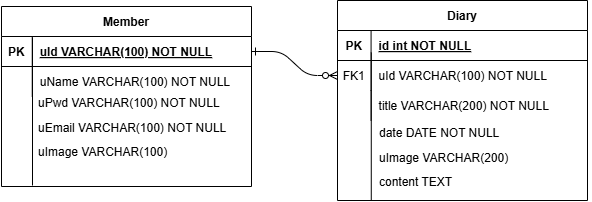

The diagram above was exported from draw.io. Its source (the exported page's mxGraphModel, read from the mxfile embedded in the PNG):
<mxGraphModel dx="810" dy="454" grid="0" gridSize="10" guides="1" tooltips="1" connect="1" arrows="1" fold="1" page="1" pageScale="1" pageWidth="850" pageHeight="1100" background="none" math="0" shadow="0" extFonts="Permanent Marker^https://fonts.googleapis.com/css?family=Permanent+Marker">
  <root>
    <mxCell id="0" />
    <mxCell id="1" parent="0" />
    <mxCell id="C-vyLk0tnHw3VtMMgP7b-1" value="" style="edgeStyle=entityRelationEdgeStyle;endArrow=ERzeroToMany;startArrow=ERone;endFill=1;startFill=0;" parent="1" source="C-vyLk0tnHw3VtMMgP7b-24" target="C-vyLk0tnHw3VtMMgP7b-6" edge="1">
      <mxGeometry width="100" height="100" relative="1" as="geometry">
        <mxPoint x="340" y="720" as="sourcePoint" />
        <mxPoint x="440" y="620" as="targetPoint" />
      </mxGeometry>
    </mxCell>
    <mxCell id="C-vyLk0tnHw3VtMMgP7b-2" value="Diary" style="shape=table;startSize=30;container=1;collapsible=1;childLayout=tableLayout;fixedRows=1;rowLines=0;fontStyle=1;align=center;resizeLast=1;" parent="1" vertex="1">
      <mxGeometry x="457" y="118" width="250" height="200" as="geometry" />
    </mxCell>
    <mxCell id="C-vyLk0tnHw3VtMMgP7b-3" value="" style="shape=partialRectangle;collapsible=0;dropTarget=0;pointerEvents=0;fillColor=none;points=[[0,0.5],[1,0.5]];portConstraint=eastwest;top=0;left=0;right=0;bottom=1;" parent="C-vyLk0tnHw3VtMMgP7b-2" vertex="1">
      <mxGeometry y="30" width="250" height="30" as="geometry" />
    </mxCell>
    <mxCell id="C-vyLk0tnHw3VtMMgP7b-4" value="PK" style="shape=partialRectangle;overflow=hidden;connectable=0;fillColor=none;top=0;left=0;bottom=0;right=0;fontStyle=1;" parent="C-vyLk0tnHw3VtMMgP7b-3" vertex="1">
      <mxGeometry width="33.583333333333314" height="30" as="geometry">
        <mxRectangle width="33.583333333333314" height="30" as="alternateBounds" />
      </mxGeometry>
    </mxCell>
    <mxCell id="C-vyLk0tnHw3VtMMgP7b-5" value="id int NOT NULL " style="shape=partialRectangle;overflow=hidden;connectable=0;fillColor=none;top=0;left=0;bottom=0;right=0;align=left;spacingLeft=6;fontStyle=5;" parent="C-vyLk0tnHw3VtMMgP7b-3" vertex="1">
      <mxGeometry x="33.583333333333314" width="216.41666666666669" height="30" as="geometry">
        <mxRectangle width="216.41666666666669" height="30" as="alternateBounds" />
      </mxGeometry>
    </mxCell>
    <mxCell id="C-vyLk0tnHw3VtMMgP7b-6" value="" style="shape=partialRectangle;collapsible=0;dropTarget=0;pointerEvents=0;fillColor=none;points=[[0,0.5],[1,0.5]];portConstraint=eastwest;top=0;left=0;right=0;bottom=0;" parent="C-vyLk0tnHw3VtMMgP7b-2" vertex="1">
      <mxGeometry y="60" width="250" height="30" as="geometry" />
    </mxCell>
    <mxCell id="C-vyLk0tnHw3VtMMgP7b-7" value="FK1" style="shape=partialRectangle;overflow=hidden;connectable=0;fillColor=none;top=0;left=0;bottom=0;right=0;" parent="C-vyLk0tnHw3VtMMgP7b-6" vertex="1">
      <mxGeometry width="33.583333333333314" height="30" as="geometry">
        <mxRectangle width="33.583333333333314" height="30" as="alternateBounds" />
      </mxGeometry>
    </mxCell>
    <mxCell id="C-vyLk0tnHw3VtMMgP7b-8" value="uId VARCHAR(100) NOT NULL" style="shape=partialRectangle;overflow=hidden;connectable=0;fillColor=none;top=0;left=0;bottom=0;right=0;align=left;spacingLeft=6;" parent="C-vyLk0tnHw3VtMMgP7b-6" vertex="1">
      <mxGeometry x="33.583333333333314" width="216.41666666666669" height="30" as="geometry">
        <mxRectangle width="216.41666666666669" height="30" as="alternateBounds" />
      </mxGeometry>
    </mxCell>
    <mxCell id="C-vyLk0tnHw3VtMMgP7b-9" value="" style="shape=partialRectangle;collapsible=0;dropTarget=0;pointerEvents=0;fillColor=none;points=[[0,0.5],[1,0.5]];portConstraint=eastwest;top=0;left=0;right=0;bottom=0;" parent="C-vyLk0tnHw3VtMMgP7b-2" vertex="1">
      <mxGeometry y="90" width="250" height="30" as="geometry" />
    </mxCell>
    <mxCell id="C-vyLk0tnHw3VtMMgP7b-10" value="" style="shape=partialRectangle;overflow=hidden;connectable=0;fillColor=none;top=0;left=0;bottom=0;right=0;" parent="C-vyLk0tnHw3VtMMgP7b-9" vertex="1">
      <mxGeometry width="33.583333333333314" height="30" as="geometry">
        <mxRectangle width="33.583333333333314" height="30" as="alternateBounds" />
      </mxGeometry>
    </mxCell>
    <mxCell id="C-vyLk0tnHw3VtMMgP7b-11" value="title VARCHAR(200) NOT NULL" style="shape=partialRectangle;overflow=hidden;connectable=0;fillColor=none;top=0;left=0;bottom=0;right=0;align=left;spacingLeft=6;" parent="C-vyLk0tnHw3VtMMgP7b-9" vertex="1">
      <mxGeometry x="33.583333333333314" width="216.41666666666669" height="30" as="geometry">
        <mxRectangle width="216.41666666666669" height="30" as="alternateBounds" />
      </mxGeometry>
    </mxCell>
    <mxCell id="C-vyLk0tnHw3VtMMgP7b-23" value="Member" style="shape=table;startSize=30;container=1;collapsible=1;childLayout=tableLayout;fixedRows=1;rowLines=0;fontStyle=1;align=center;resizeLast=1;" parent="1" vertex="1">
      <mxGeometry x="121" y="124" width="250" height="180" as="geometry" />
    </mxCell>
    <mxCell id="C-vyLk0tnHw3VtMMgP7b-24" value="" style="shape=partialRectangle;collapsible=0;dropTarget=0;pointerEvents=0;fillColor=none;points=[[0,0.5],[1,0.5]];portConstraint=eastwest;top=0;left=0;right=0;bottom=1;" parent="C-vyLk0tnHw3VtMMgP7b-23" vertex="1">
      <mxGeometry y="30" width="250" height="30" as="geometry" />
    </mxCell>
    <mxCell id="C-vyLk0tnHw3VtMMgP7b-25" value="PK" style="shape=partialRectangle;overflow=hidden;connectable=0;fillColor=none;top=0;left=0;bottom=0;right=0;fontStyle=1;" parent="C-vyLk0tnHw3VtMMgP7b-24" vertex="1">
      <mxGeometry width="30.75" height="30" as="geometry">
        <mxRectangle width="30.75" height="30" as="alternateBounds" />
      </mxGeometry>
    </mxCell>
    <mxCell id="C-vyLk0tnHw3VtMMgP7b-26" value="uId VARCHAR(100) NOT NULL" style="shape=partialRectangle;overflow=hidden;connectable=0;fillColor=none;top=0;left=0;bottom=0;right=0;align=left;spacingLeft=6;fontStyle=5;" parent="C-vyLk0tnHw3VtMMgP7b-24" vertex="1">
      <mxGeometry x="30.75" width="219.25" height="30" as="geometry">
        <mxRectangle width="219.25" height="30" as="alternateBounds" />
      </mxGeometry>
    </mxCell>
    <mxCell id="C-vyLk0tnHw3VtMMgP7b-27" value="" style="shape=partialRectangle;collapsible=0;dropTarget=0;pointerEvents=0;fillColor=none;points=[[0,0.5],[1,0.5]];portConstraint=eastwest;top=0;left=0;right=0;bottom=0;" parent="C-vyLk0tnHw3VtMMgP7b-23" vertex="1">
      <mxGeometry y="60" width="250" height="30" as="geometry" />
    </mxCell>
    <mxCell id="C-vyLk0tnHw3VtMMgP7b-28" value="" style="shape=partialRectangle;overflow=hidden;connectable=0;fillColor=none;top=0;left=0;bottom=0;right=0;" parent="C-vyLk0tnHw3VtMMgP7b-27" vertex="1">
      <mxGeometry width="30.75" height="30" as="geometry">
        <mxRectangle width="30.75" height="30" as="alternateBounds" />
      </mxGeometry>
    </mxCell>
    <mxCell id="C-vyLk0tnHw3VtMMgP7b-29" value="uName VARCHAR(100) NOT NULL" style="shape=partialRectangle;overflow=hidden;connectable=0;fillColor=none;top=0;left=0;bottom=0;right=0;align=left;spacingLeft=6;" parent="C-vyLk0tnHw3VtMMgP7b-27" vertex="1">
      <mxGeometry x="30.75" width="219.25" height="30" as="geometry">
        <mxRectangle width="219.25" height="30" as="alternateBounds" />
      </mxGeometry>
    </mxCell>
    <mxCell id="Tm5rLWXR9TbaBH2vssq0-1" value="" style="shape=partialRectangle;overflow=hidden;connectable=0;fillColor=none;top=0;left=0;bottom=0;right=0;" vertex="1" parent="1">
      <mxGeometry x="120" y="205" width="30" height="30" as="geometry">
        <mxRectangle width="30" height="30" as="alternateBounds" />
      </mxGeometry>
    </mxCell>
    <mxCell id="Tm5rLWXR9TbaBH2vssq0-2" value="uPwd VARCHAR(100) NOT NULL" style="shape=partialRectangle;overflow=hidden;connectable=0;fillColor=none;top=0;left=0;bottom=0;right=0;align=left;spacingLeft=6;" vertex="1" parent="1">
      <mxGeometry x="150" y="205" width="220" height="30" as="geometry">
        <mxRectangle width="220" height="30" as="alternateBounds" />
      </mxGeometry>
    </mxCell>
    <mxCell id="Tm5rLWXR9TbaBH2vssq0-3" value="uEmail VARCHAR(100) NOT NULL" style="shape=partialRectangle;overflow=hidden;connectable=0;fillColor=none;top=0;left=0;bottom=0;right=0;align=left;spacingLeft=6;" vertex="1" parent="1">
      <mxGeometry x="150" y="230" width="220" height="30" as="geometry">
        <mxRectangle width="220" height="30" as="alternateBounds" />
      </mxGeometry>
    </mxCell>
    <mxCell id="Tm5rLWXR9TbaBH2vssq0-4" value="uImage VARCHAR(100)" style="shape=partialRectangle;overflow=hidden;connectable=0;fillColor=none;top=0;left=0;bottom=0;right=0;align=left;spacingLeft=6;" vertex="1" parent="1">
      <mxGeometry x="150" y="254" width="220" height="30" as="geometry">
        <mxRectangle width="220" height="30" as="alternateBounds" />
      </mxGeometry>
    </mxCell>
    <mxCell id="Tm5rLWXR9TbaBH2vssq0-18" value="date DATE NOT NULL" style="shape=partialRectangle;overflow=hidden;connectable=0;fillColor=none;top=0;left=0;bottom=0;right=0;align=left;spacingLeft=6;labelBorderColor=none;strokeColor=none;" vertex="1" parent="1">
      <mxGeometry x="491" y="235" width="220" height="30" as="geometry">
        <mxRectangle width="220" height="30" as="alternateBounds" />
      </mxGeometry>
    </mxCell>
    <mxCell id="Tm5rLWXR9TbaBH2vssq0-20" value="uImage VARCHAR(200)" style="shape=partialRectangle;overflow=hidden;connectable=0;fillColor=none;top=0;left=0;bottom=0;right=0;align=left;spacingLeft=6;labelBorderColor=none;strokeColor=none;" vertex="1" parent="1">
      <mxGeometry x="491" y="260" width="220" height="30" as="geometry">
        <mxRectangle width="220" height="30" as="alternateBounds" />
      </mxGeometry>
    </mxCell>
    <mxCell id="Tm5rLWXR9TbaBH2vssq0-21" value="content TEXT" style="shape=partialRectangle;overflow=hidden;connectable=0;fillColor=none;top=0;left=0;bottom=0;right=0;align=left;spacingLeft=6;labelBorderColor=none;strokeColor=none;" vertex="1" parent="1">
      <mxGeometry x="491" y="284" width="220" height="30" as="geometry">
        <mxRectangle width="220" height="30" as="alternateBounds" />
      </mxGeometry>
    </mxCell>
    <mxCell id="Tm5rLWXR9TbaBH2vssq0-23" value="" style="endArrow=none;html=1;rounded=0;" edge="1" parent="1">
      <mxGeometry width="50" height="50" relative="1" as="geometry">
        <mxPoint x="152" y="303" as="sourcePoint" />
        <mxPoint x="152" y="155" as="targetPoint" />
      </mxGeometry>
    </mxCell>
    <mxCell id="Tm5rLWXR9TbaBH2vssq0-24" value="" style="endArrow=none;html=1;rounded=0;" edge="1" parent="1">
      <mxGeometry width="50" height="50" relative="1" as="geometry">
        <mxPoint x="490.77" y="318" as="sourcePoint" />
        <mxPoint x="490.77" y="170" as="targetPoint" />
      </mxGeometry>
    </mxCell>
  </root>
</mxGraphModel>